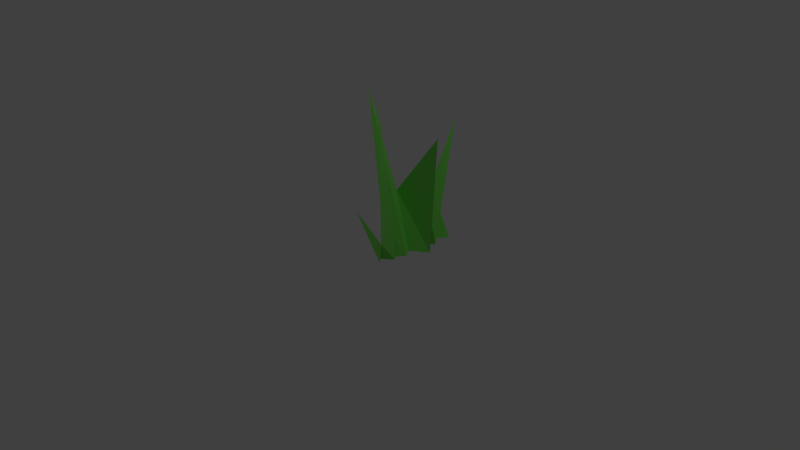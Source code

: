 # Source: grass.blend  (saved by Blender 2.73.0; exported with 4.5.12 LTS)
import bpy
from mathutils import Matrix  # noqa: F401  (used for matrix-valued properties, if any)

bpy.ops.wm.read_factory_settings(use_empty=True)
scene = bpy.context.scene
scene.name = 'Scene'

# ---- collections
col_collection_1 = bpy.data.collections.new('Collection 1'); scene.collection.children.link(col_collection_1)

# ---- materials (node trees are filled in below, after node groups)
mat_grass = bpy.data.materials.new('grass')
mat_grass.alpha_threshold = 0.0
mat_grass.use_transparent_shadow = False
mat_grass.diffuse_color = (0.216, 0.8, 0.1183, 1.0)
mat_grass.roughness = 0.5

# ---- material node trees

# ---- world
world_world = bpy.data.worlds.new('World'); scene.world = world_world
world_world.color = (0.05088, 0.05088, 0.05088)
world_world.use_sun_shadow = False
world_world.sun_shadow_jitter_overblur = 0.0
world_world.cycles.sampling_method = 'MANUAL'
world_world.cycles.sample_map_resolution = 256

# ---- cameras
cam_camera = bpy.data.cameras.new('Camera')
cam_camera.clip_end = 100.0
cam_camera.lens = 35.0
cam_camera.sensor_width = 32.0
cam_camera.sensor_height = 18.0
cam_camera.ortho_scale = 7.314
cam_camera.dof.focus_distance = 0.0
cam_camera.dof.aperture_fstop = 128.0

# ---- lights
light_lamp = bpy.data.lights.new('Lamp', 'POINT')
light_lamp.transmission_factor = 0.0
light_lamp.cutoff_distance = 30.0
light_lamp.energy = 100.0
light_lamp.shadow_buffer_clip_start = 1.001
light_lamp.shadow_soft_size = 0.1
light_lamp.shadow_maximum_resolution = 0.006
light_lamp.use_absolute_resolution = True
light_lamp.cycles.use_multiple_importance_sampling = False

# ---- meshes
me_plane = bpy.data.meshes.new('Plane')
me_plane.from_pydata([(0.1551, -1.404, 0.1536), (1.0, -1.0, 0.0), (0.3864, 0.01219, -0.3415), (1.0, -0.06284, 0.1027), (-0.9826, -1.169, 0.2535), (1.0, -0.8315, 0.05441), (1.0, -0.7827, 0.0), (0.573, -0.8788, -0.09869), (0.7268, -1.032, 0.07275), (1.0, -0.9433, -0.1113), (1.0, -0.6892, 0.08477), (-0.9546, -0.8864, -0.2812), (1.0, -0.5951, 0.0), (0.2975, -0.5974, -0.198), (1.0, -0.463, 0.2276), (-0.4025, -0.4651, 0.3466), (1.0, -0.3814, -0.1462), (0.3765, -0.3834, 0.0583), (1.0, -0.2905, 0.1191), (-0.4832, -0.05331, 0.163), (1.0, -0.1921, 0.0), (0.6353, -0.1245, -0.04593)], [], [(21, 20, 3, 2), (8, 9, 5, 4), (4, 5, 6, 7), (0, 1, 9, 8), (7, 6, 10, 11), (11, 10, 12, 13), (13, 12, 14, 15), (15, 14, 16, 17), (17, 16, 18, 19), (19, 18, 20, 21)])
me_plane.materials.append(mat_grass)
me_plane.use_remesh_preserve_volume = False
me_plane.use_remesh_preserve_attributes = False
me_plane.use_mirror_vertex_groups = False
me_plane.update()

# ---- objects
ob_plane = bpy.data.objects.new('Plane', me_plane)
ob_lamp = bpy.data.objects.new('Lamp', light_lamp)
ob_camera = bpy.data.objects.new('Camera', cam_camera)

# ---- transforms, parenting, visibility, modifiers, constraints
ob_plane.location = (0.4845, 0.8569, 1.275)
ob_plane.rotation_euler = (0.0, 1.571, 0.0)
ob_plane.scale = (1.1, 1.18, 1.0)
ob_plane.lineart.crease_threshold = 0.0
ob_lamp.location = (4.076, 1.005, 5.904)
ob_lamp.rotation_euler = (0.6503, 0.05522, 1.866)
ob_lamp.lock_rotations_4d = False
ob_lamp.empty_display_type = 'ARROWS'
ob_lamp.color = (0.0, 0.0, 0.0, 0.0)
ob_lamp.lineart.crease_threshold = 0.0
ob_camera.location = (7.481, -6.508, 5.344)
ob_camera.rotation_euler = (1.109, 0.01082, 0.8149)
ob_camera.lock_rotations_4d = False
ob_camera.empty_display_type = 'ARROWS'
ob_camera.color = (0.0, 0.0, 0.0, 0.0)
ob_camera.display_type = 'WIRE'
ob_camera.lineart.crease_threshold = 0.0

# ---- collection membership
col_collection_1.objects.link(ob_plane)
col_collection_1.objects.link(ob_lamp)
col_collection_1.objects.link(ob_camera)

# ---- scene / render settings (as saved in the file)
scene.camera = ob_camera
scene.frame_start = 1; scene.frame_end = 250; scene.frame_set(1)
scene.render.engine = 'BLENDER_EEVEE_NEXT'
scene.render.resolution_percentage = 50
scene.render.dither_intensity = 0.0
scene.cycles.use_denoising = False
scene.cycles.samples = 10
scene.cycles.sampling_pattern = 'TABULATED_SOBOL'
scene.cycles.light_sampling_threshold = 0.0
scene.cycles.use_adaptive_sampling = False
scene.cycles.use_light_tree = False
scene.cycles.blur_glossy = 0.0
scene.cycles.pixel_filter_type = 'GAUSSIAN'
scene.cycles.sample_clamp_indirect = 0.0
scene.view_settings.view_transform = 'Standard'
bpy.context.view_layer.update()
